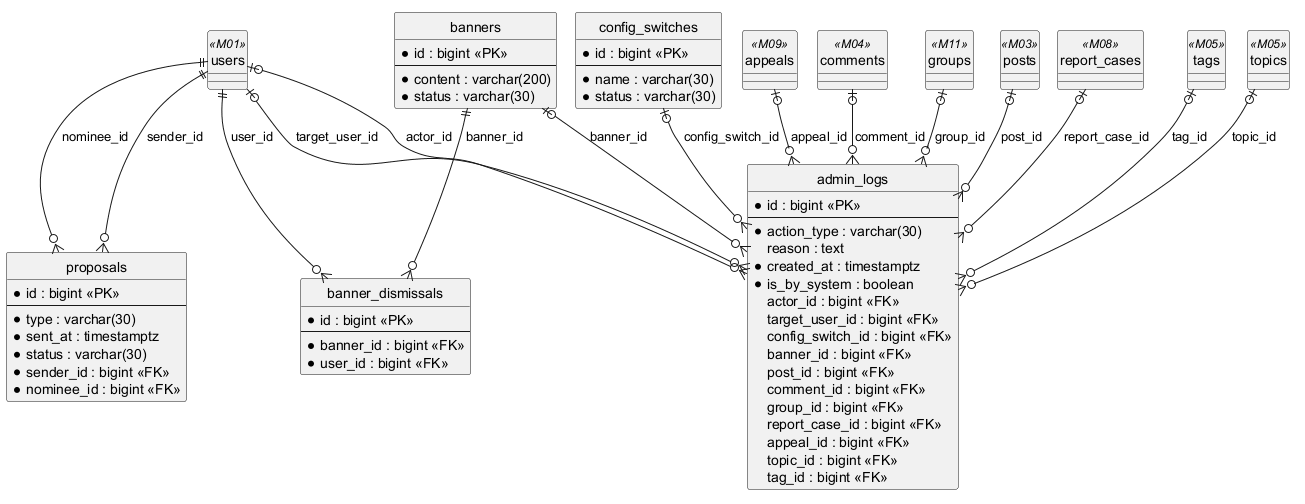

The diagram above was rendered by PlantUML. Its source (embedded in the PNG):
@startuml
!pragma layout smetana
hide circle
skinparam linetype ortho

entity proposals {
  * id : bigint <<PK>>
  --
  * type : varchar(30)
  * sent_at : timestamptz
  * status : varchar(30)
  * sender_id : bigint <<FK>>
  * nominee_id : bigint <<FK>>
}
entity config_switches {
  * id : bigint <<PK>>
  --
  * name : varchar(30)
  * status : varchar(30)
}
entity banners {
  * id : bigint <<PK>>
  --
  * content : varchar(200)
  * status : varchar(30)
}
entity banner_dismissals {
  * id : bigint <<PK>>
  --
  * banner_id : bigint <<FK>>
  * user_id : bigint <<FK>>
}
entity admin_logs {
  * id : bigint <<PK>>
  --
  * action_type : varchar(30)
  reason : text
  * created_at : timestamptz
  * is_by_system : boolean
  actor_id : bigint <<FK>>
  target_user_id : bigint <<FK>>
  config_switch_id : bigint <<FK>>
  banner_id : bigint <<FK>>
  post_id : bigint <<FK>>
  comment_id : bigint <<FK>>
  group_id : bigint <<FK>>
  report_case_id : bigint <<FK>>
  appeal_id : bigint <<FK>>
  topic_id : bigint <<FK>>
  tag_id : bigint <<FK>>
}
entity appeals <<M09>> {
}
entity comments <<M04>> {
}
entity groups <<M11>> {
}
entity posts <<M03>> {
}
entity report_cases <<M08>> {
}
entity tags <<M05>> {
}
entity topics <<M05>> {
}
entity users <<M01>> {
}

users ||--o{ proposals : sender_id
users ||--o{ proposals : nominee_id
banners ||--o{ banner_dismissals : banner_id
users ||--o{ banner_dismissals : user_id
users |o--o{ admin_logs : actor_id
users |o--o{ admin_logs : target_user_id
config_switches |o--o{ admin_logs : config_switch_id
banners |o--o{ admin_logs : banner_id
posts |o--o{ admin_logs : post_id
comments |o--o{ admin_logs : comment_id
groups |o--o{ admin_logs : group_id
report_cases |o--o{ admin_logs : report_case_id
appeals |o--o{ admin_logs : appeal_id
topics |o--o{ admin_logs : topic_id
tags |o--o{ admin_logs : tag_id

@enduml